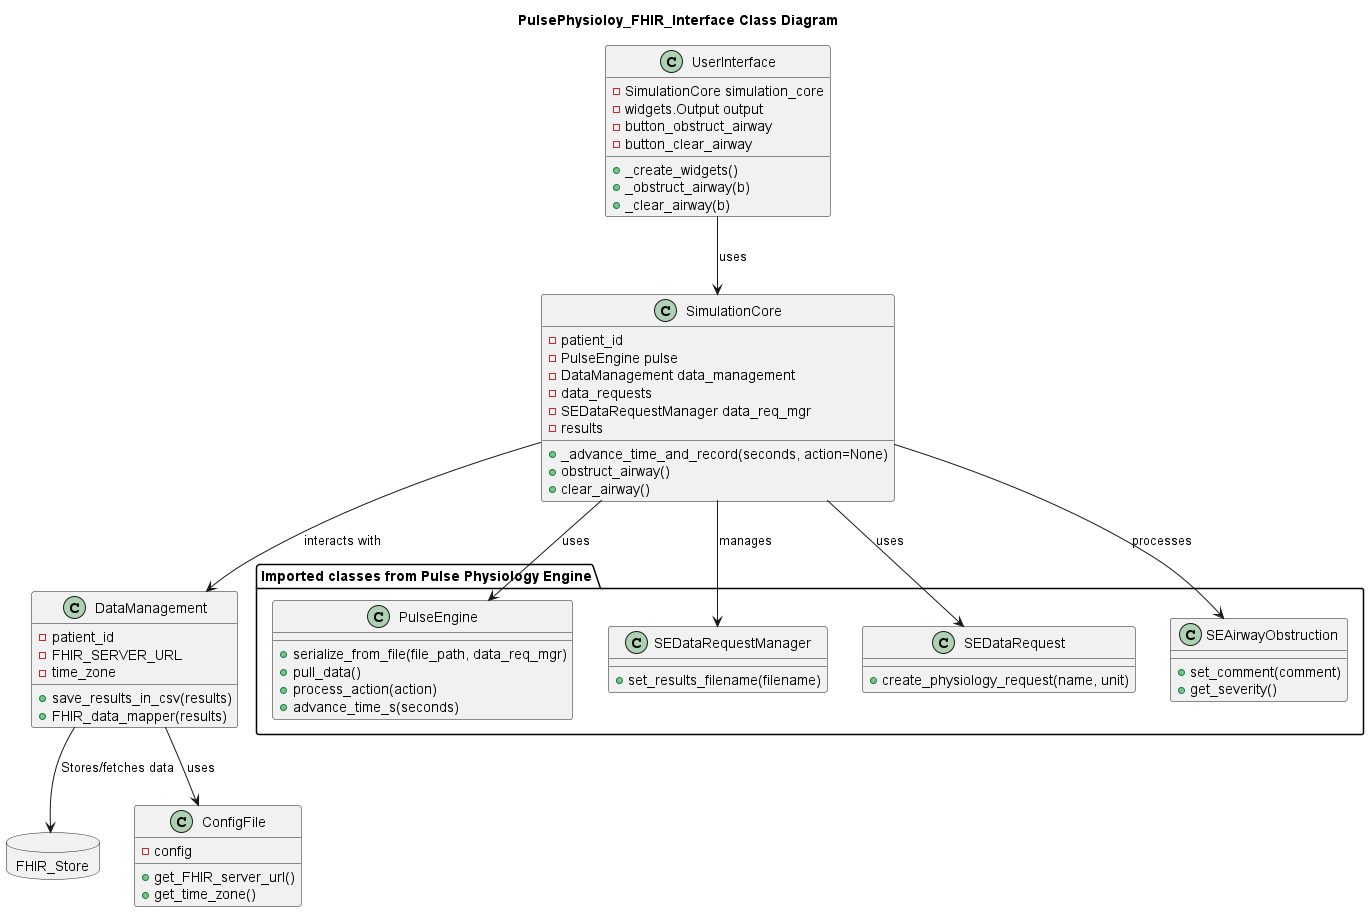

The diagram above was rendered by PlantUML. Its source (embedded in the PNG):
@startuml
title PulsePhysioloy_FHIR_Interface Class Diagram

class UserInterface {
    -SimulationCore simulation_core
    -widgets.Output output
    -button_obstruct_airway
    -button_clear_airway
    +_create_widgets()
    +_obstruct_airway(b)
    +_clear_airway(b)
}

class SimulationCore {
    -patient_id
    -PulseEngine pulse
    -DataManagement data_management
    -data_requests
    -SEDataRequestManager data_req_mgr
    -results
    +_advance_time_and_record(seconds, action=None)
    +obstruct_airway()
    +clear_airway()
}

class DataManagement {
    -patient_id
    -FHIR_SERVER_URL
    -time_zone
    +save_results_in_csv(results)
    +FHIR_data_mapper(results)
}

class ConfigFile {
    -config
    +get_FHIR_server_url()
    +get_time_zone()
}

package "Imported classes from Pulse Physiology Engine" {
    class PulseEngine {
        +serialize_from_file(file_path, data_req_mgr)
        +pull_data()
        +process_action(action)
        +advance_time_s(seconds)
    }
    class SEDataRequestManager {
        +set_results_filename(filename)
    }
    class SEDataRequest {
        +create_physiology_request(name, unit)
    }
    class SEAirwayObstruction {
        +set_comment(comment)
        +get_severity()
    }
}

database "FHIR_Store" as fhir_store {
}

UserInterface --> SimulationCore : uses
SimulationCore --> DataManagement : interacts with
SimulationCore --> PulseEngine : uses
SimulationCore --> SEDataRequestManager : manages
SimulationCore --> SEDataRequest : uses
SimulationCore --> SEAirwayObstruction : processes
DataManagement --> fhir_store : Stores/fetches data
DataManagement --> ConfigFile : uses

@enduml